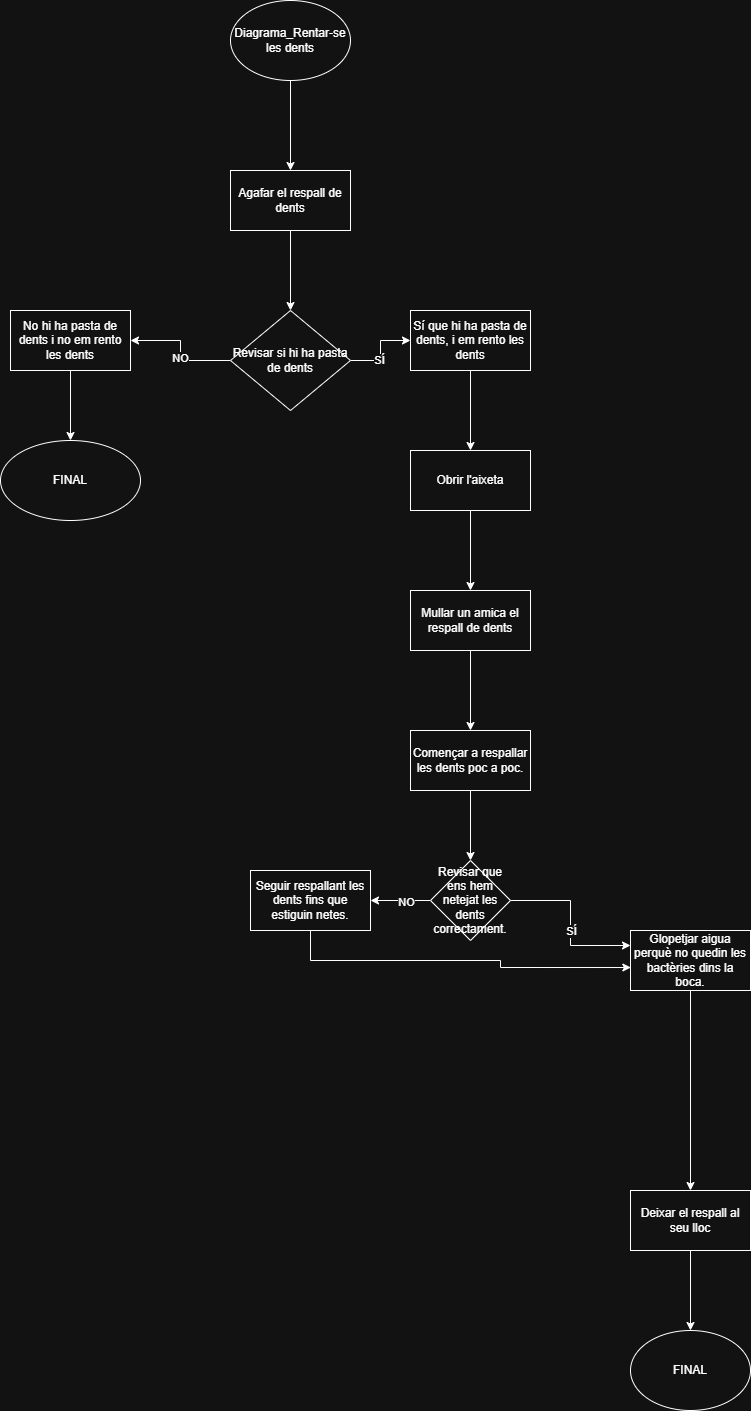

The diagram above was exported from draw.io. Its source (the exported page's mxGraphModel, read from the mxfile embedded in the PNG):
<mxGraphModel dx="1042" dy="562" grid="1" gridSize="10" guides="1" tooltips="1" connect="1" arrows="1" fold="1" page="1" pageScale="1" pageWidth="827" pageHeight="1169" math="0" shadow="0">
  <root>
    <mxCell id="0" />
    <mxCell id="1" parent="0" />
    <mxCell id="RJ5lauoAsY-VUKiGqzby-3" value="" style="edgeStyle=orthogonalEdgeStyle;rounded=0;orthogonalLoop=1;jettySize=auto;html=1;" parent="1" source="RJ5lauoAsY-VUKiGqzby-1" target="RJ5lauoAsY-VUKiGqzby-2" edge="1">
      <mxGeometry relative="1" as="geometry" />
    </mxCell>
    <mxCell id="RJ5lauoAsY-VUKiGqzby-1" value="Diagrama_Rentar-se les dents" style="ellipse;whiteSpace=wrap;html=1;" parent="1" vertex="1">
      <mxGeometry x="360" y="30" width="120" height="80" as="geometry" />
    </mxCell>
    <mxCell id="RJ5lauoAsY-VUKiGqzby-5" value="" style="edgeStyle=orthogonalEdgeStyle;rounded=0;orthogonalLoop=1;jettySize=auto;html=1;" parent="1" source="RJ5lauoAsY-VUKiGqzby-2" edge="1">
      <mxGeometry relative="1" as="geometry">
        <mxPoint x="420" y="340" as="targetPoint" />
      </mxGeometry>
    </mxCell>
    <mxCell id="RJ5lauoAsY-VUKiGqzby-2" value="Agafar el respall de dents" style="whiteSpace=wrap;html=1;" parent="1" vertex="1">
      <mxGeometry x="360" y="200" width="120" height="60" as="geometry" />
    </mxCell>
    <mxCell id="RJ5lauoAsY-VUKiGqzby-8" value="" style="edgeStyle=orthogonalEdgeStyle;rounded=0;orthogonalLoop=1;jettySize=auto;html=1;" parent="1" source="RJ5lauoAsY-VUKiGqzby-6" target="RJ5lauoAsY-VUKiGqzby-7" edge="1">
      <mxGeometry relative="1" as="geometry" />
    </mxCell>
    <mxCell id="RJ5lauoAsY-VUKiGqzby-11" value="NO" style="edgeLabel;html=1;align=center;verticalAlign=middle;resizable=0;points=[];" parent="RJ5lauoAsY-VUKiGqzby-8" vertex="1" connectable="0">
      <mxGeometry x="-0.11" y="1" relative="1" as="geometry">
        <mxPoint as="offset" />
      </mxGeometry>
    </mxCell>
    <mxCell id="RJ5lauoAsY-VUKiGqzby-10" value="" style="edgeStyle=orthogonalEdgeStyle;rounded=0;orthogonalLoop=1;jettySize=auto;html=1;" parent="1" source="RJ5lauoAsY-VUKiGqzby-6" target="RJ5lauoAsY-VUKiGqzby-9" edge="1">
      <mxGeometry relative="1" as="geometry" />
    </mxCell>
    <mxCell id="RJ5lauoAsY-VUKiGqzby-12" value="SÍ" style="edgeLabel;html=1;align=center;verticalAlign=middle;resizable=0;points=[];" parent="RJ5lauoAsY-VUKiGqzby-10" vertex="1" connectable="0">
      <mxGeometry x="-0.215" y="2" relative="1" as="geometry">
        <mxPoint as="offset" />
      </mxGeometry>
    </mxCell>
    <mxCell id="RJ5lauoAsY-VUKiGqzby-6" value="Revisar si hi ha pasta de dents" style="rhombus;whiteSpace=wrap;html=1;" parent="1" vertex="1">
      <mxGeometry x="360" y="340" width="120" height="100" as="geometry" />
    </mxCell>
    <mxCell id="RJ5lauoAsY-VUKiGqzby-38" value="" style="edgeStyle=orthogonalEdgeStyle;rounded=0;orthogonalLoop=1;jettySize=auto;html=1;" parent="1" source="RJ5lauoAsY-VUKiGqzby-7" target="RJ5lauoAsY-VUKiGqzby-37" edge="1">
      <mxGeometry relative="1" as="geometry" />
    </mxCell>
    <mxCell id="RJ5lauoAsY-VUKiGqzby-7" value="No hi ha pasta de dents i no em rento les dents" style="whiteSpace=wrap;html=1;" parent="1" vertex="1">
      <mxGeometry x="140" y="340" width="120" height="60" as="geometry" />
    </mxCell>
    <mxCell id="RJ5lauoAsY-VUKiGqzby-16" value="" style="edgeStyle=orthogonalEdgeStyle;rounded=0;orthogonalLoop=1;jettySize=auto;html=1;" parent="1" source="RJ5lauoAsY-VUKiGqzby-9" target="RJ5lauoAsY-VUKiGqzby-15" edge="1">
      <mxGeometry relative="1" as="geometry" />
    </mxCell>
    <mxCell id="RJ5lauoAsY-VUKiGqzby-9" value="Sí que hi ha pasta de dents, i em rento les dents" style="whiteSpace=wrap;html=1;" parent="1" vertex="1">
      <mxGeometry x="540" y="340" width="120" height="60" as="geometry" />
    </mxCell>
    <mxCell id="RJ5lauoAsY-VUKiGqzby-18" value="" style="edgeStyle=orthogonalEdgeStyle;rounded=0;orthogonalLoop=1;jettySize=auto;html=1;" parent="1" source="RJ5lauoAsY-VUKiGqzby-15" target="RJ5lauoAsY-VUKiGqzby-17" edge="1">
      <mxGeometry relative="1" as="geometry" />
    </mxCell>
    <mxCell id="RJ5lauoAsY-VUKiGqzby-15" value="Obrir l'aixeta" style="whiteSpace=wrap;html=1;" parent="1" vertex="1">
      <mxGeometry x="540" y="480" width="120" height="60" as="geometry" />
    </mxCell>
    <mxCell id="RJ5lauoAsY-VUKiGqzby-20" value="" style="edgeStyle=orthogonalEdgeStyle;rounded=0;orthogonalLoop=1;jettySize=auto;html=1;" parent="1" source="RJ5lauoAsY-VUKiGqzby-17" target="RJ5lauoAsY-VUKiGqzby-19" edge="1">
      <mxGeometry relative="1" as="geometry" />
    </mxCell>
    <mxCell id="RJ5lauoAsY-VUKiGqzby-17" value="Mullar un amica el respall de dents" style="whiteSpace=wrap;html=1;" parent="1" vertex="1">
      <mxGeometry x="540" y="620" width="120" height="60" as="geometry" />
    </mxCell>
    <mxCell id="RJ5lauoAsY-VUKiGqzby-26" value="" style="edgeStyle=orthogonalEdgeStyle;rounded=0;orthogonalLoop=1;jettySize=auto;html=1;" parent="1" source="RJ5lauoAsY-VUKiGqzby-19" target="RJ5lauoAsY-VUKiGqzby-25" edge="1">
      <mxGeometry relative="1" as="geometry" />
    </mxCell>
    <mxCell id="RJ5lauoAsY-VUKiGqzby-19" value="Començar a respallar les dents poc a poc." style="whiteSpace=wrap;html=1;" parent="1" vertex="1">
      <mxGeometry x="540" y="760" width="120" height="60" as="geometry" />
    </mxCell>
    <mxCell id="RJ5lauoAsY-VUKiGqzby-24" value="" style="edgeStyle=orthogonalEdgeStyle;rounded=0;orthogonalLoop=1;jettySize=auto;html=1;entryX=0.5;entryY=0;entryDx=0;entryDy=0;" parent="1" source="RJ5lauoAsY-VUKiGqzby-21" target="RJ5lauoAsY-VUKiGqzby-23" edge="1">
      <mxGeometry relative="1" as="geometry">
        <mxPoint x="818" y="980" as="sourcePoint" />
        <mxPoint x="818" y="1060" as="targetPoint" />
      </mxGeometry>
    </mxCell>
    <mxCell id="RJ5lauoAsY-VUKiGqzby-35" value="" style="edgeStyle=orthogonalEdgeStyle;rounded=0;orthogonalLoop=1;jettySize=auto;html=1;" parent="1" source="RJ5lauoAsY-VUKiGqzby-23" edge="1">
      <mxGeometry relative="1" as="geometry">
        <mxPoint x="820" y="1360" as="targetPoint" />
      </mxGeometry>
    </mxCell>
    <mxCell id="RJ5lauoAsY-VUKiGqzby-23" value="Deixar el respall al seu lloc" style="whiteSpace=wrap;html=1;" parent="1" vertex="1">
      <mxGeometry x="760" y="1220" width="120" height="60" as="geometry" />
    </mxCell>
    <mxCell id="RJ5lauoAsY-VUKiGqzby-27" style="edgeStyle=orthogonalEdgeStyle;rounded=0;orthogonalLoop=1;jettySize=auto;html=1;entryX=0;entryY=0.25;entryDx=0;entryDy=0;" parent="1" source="RJ5lauoAsY-VUKiGqzby-25" target="RJ5lauoAsY-VUKiGqzby-21" edge="1">
      <mxGeometry relative="1" as="geometry" />
    </mxCell>
    <mxCell id="RJ5lauoAsY-VUKiGqzby-30" value="SÍ" style="edgeLabel;html=1;align=center;verticalAlign=middle;resizable=0;points=[];" parent="RJ5lauoAsY-VUKiGqzby-27" vertex="1" connectable="0">
      <mxGeometry x="0.0912" relative="1" as="geometry">
        <mxPoint as="offset" />
      </mxGeometry>
    </mxCell>
    <mxCell id="RJ5lauoAsY-VUKiGqzby-29" value="" style="edgeStyle=orthogonalEdgeStyle;rounded=0;orthogonalLoop=1;jettySize=auto;html=1;" parent="1" source="RJ5lauoAsY-VUKiGqzby-25" target="RJ5lauoAsY-VUKiGqzby-28" edge="1">
      <mxGeometry relative="1" as="geometry" />
    </mxCell>
    <mxCell id="RJ5lauoAsY-VUKiGqzby-31" value="NO" style="edgeLabel;html=1;align=center;verticalAlign=middle;resizable=0;points=[];" parent="RJ5lauoAsY-VUKiGqzby-29" vertex="1" connectable="0">
      <mxGeometry x="-0.1733" y="1" relative="1" as="geometry">
        <mxPoint as="offset" />
      </mxGeometry>
    </mxCell>
    <mxCell id="RJ5lauoAsY-VUKiGqzby-25" value="Revisar que ens hem netejat les dents correctament." style="rhombus;whiteSpace=wrap;html=1;" parent="1" vertex="1">
      <mxGeometry x="560" y="890" width="80" height="80" as="geometry" />
    </mxCell>
    <mxCell id="RJ5lauoAsY-VUKiGqzby-28" value="Seguir respallant les dents fins que estiguin netes." style="whiteSpace=wrap;html=1;" parent="1" vertex="1">
      <mxGeometry x="380" y="900" width="120" height="60" as="geometry" />
    </mxCell>
    <mxCell id="RJ5lauoAsY-VUKiGqzby-32" value="" style="edgeStyle=orthogonalEdgeStyle;rounded=0;orthogonalLoop=1;jettySize=auto;html=1;" parent="1" target="RJ5lauoAsY-VUKiGqzby-21" edge="1">
      <mxGeometry relative="1" as="geometry">
        <mxPoint x="818" y="980" as="sourcePoint" />
        <mxPoint x="818" y="1060" as="targetPoint" />
      </mxGeometry>
    </mxCell>
    <mxCell id="RJ5lauoAsY-VUKiGqzby-21" value="Glopetjar aigua perquè no quedin les bactèries dins la boca." style="whiteSpace=wrap;html=1;" parent="1" vertex="1">
      <mxGeometry x="760" y="960" width="120" height="60" as="geometry" />
    </mxCell>
    <mxCell id="RJ5lauoAsY-VUKiGqzby-33" style="edgeStyle=orthogonalEdgeStyle;rounded=0;orthogonalLoop=1;jettySize=auto;html=1;entryX=0.003;entryY=0.617;entryDx=0;entryDy=0;entryPerimeter=0;" parent="1" source="RJ5lauoAsY-VUKiGqzby-28" target="RJ5lauoAsY-VUKiGqzby-21" edge="1">
      <mxGeometry relative="1" as="geometry">
        <Array as="points">
          <mxPoint x="440" y="990" />
          <mxPoint x="630" y="990" />
          <mxPoint x="630" y="997" />
        </Array>
      </mxGeometry>
    </mxCell>
    <mxCell id="RJ5lauoAsY-VUKiGqzby-36" value="FINAL" style="ellipse;whiteSpace=wrap;html=1;" parent="1" vertex="1">
      <mxGeometry x="760" y="1360" width="120" height="80" as="geometry" />
    </mxCell>
    <mxCell id="RJ5lauoAsY-VUKiGqzby-37" value="FINAL" style="ellipse;whiteSpace=wrap;html=1;" parent="1" vertex="1">
      <mxGeometry x="130" y="470" width="140" height="80" as="geometry" />
    </mxCell>
  </root>
</mxGraphModel>